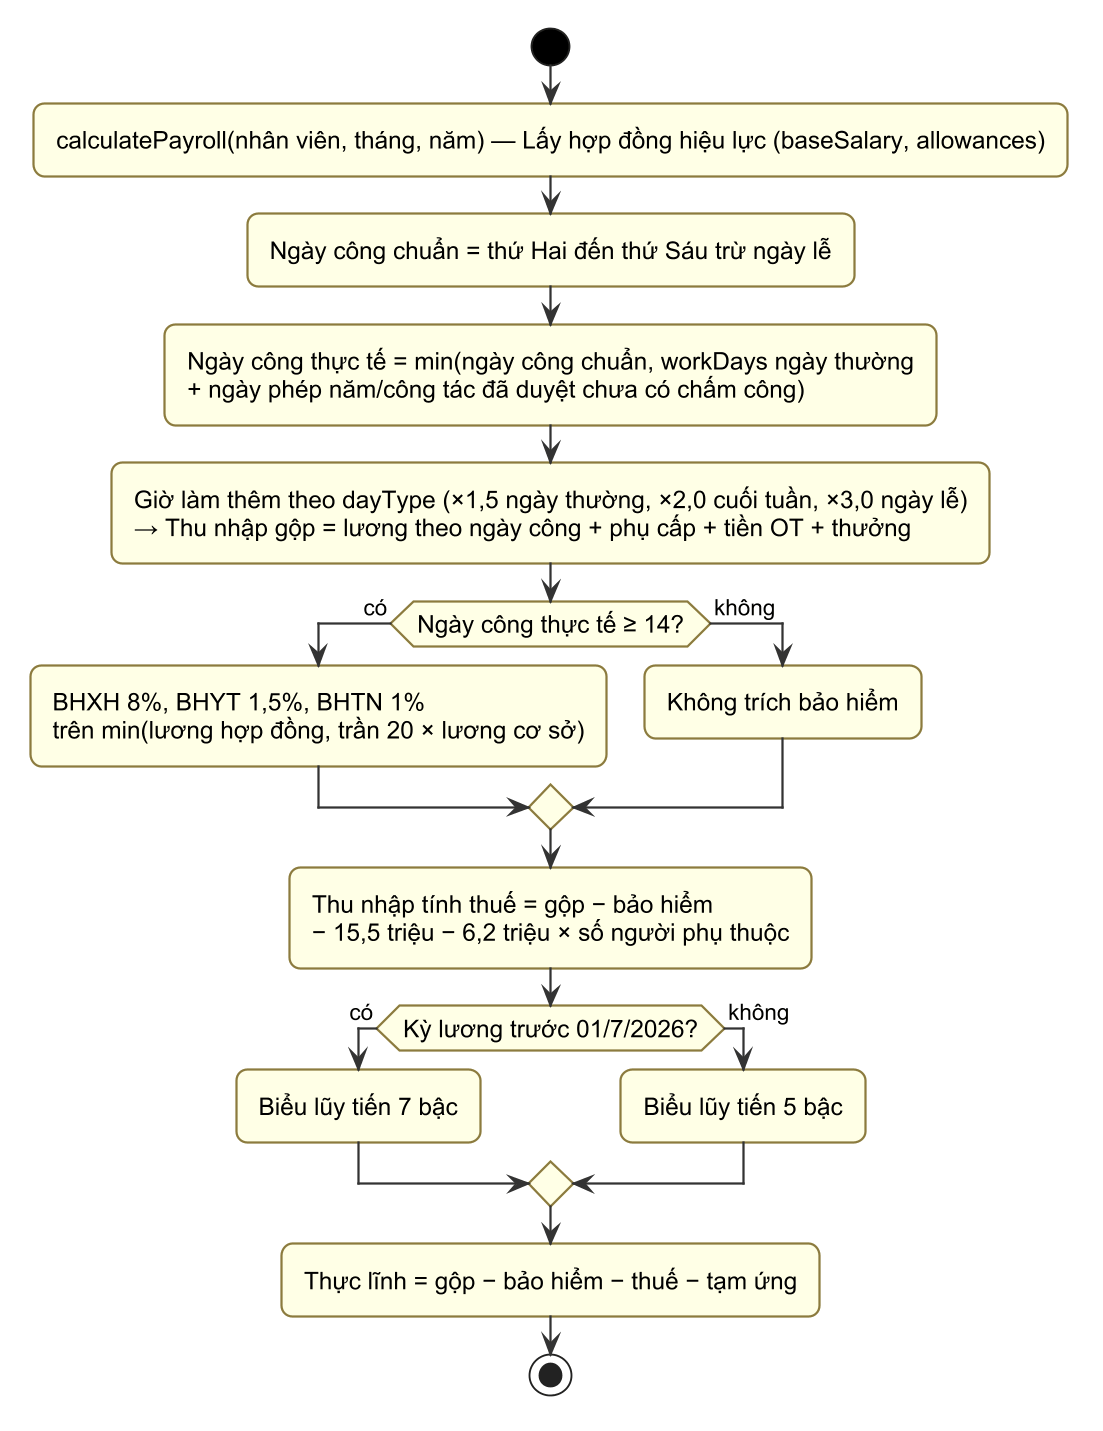

The diagram above was rendered by PlantUML. Its source (embedded in the PNG):
@startuml
skinparamlocked dpi 180
!include _style.iuml
skinparam ranksep 24
skinparam nodesep 25
start
:calculatePayroll(nhân viên, tháng, năm) — Lấy hợp đồng hiệu lực (baseSalary, allowances);
:Ngày công chuẩn = thứ Hai đến thứ Sáu trừ ngày lễ;
:Ngày công thực tế = min(ngày công chuẩn, workDays ngày thường
+ ngày phép năm/công tác đã duyệt chưa có chấm công);
:Giờ làm thêm theo dayType (×1,5 ngày thường, ×2,0 cuối tuần, ×3,0 ngày lễ)
→ Thu nhập gộp = lương theo ngày công + phụ cấp + tiền OT + thưởng;
if (Ngày công thực tế ≥ 14?) then (có)
  :BHXH 8%, BHYT 1,5%, BHTN 1%
  trên min(lương hợp đồng, trần 20 × lương cơ sở);
else (không)
  :Không trích bảo hiểm;
endif
:Thu nhập tính thuế = gộp − bảo hiểm
− 15,5 triệu − 6,2 triệu × số người phụ thuộc;
if (Kỳ lương trước 01/7/2026?) then (có)
  :Biểu lũy tiến 7 bậc;
else (không)
  :Biểu lũy tiến 5 bậc;
endif
:Thực lĩnh = gộp − bảo hiểm − thuế − tạm ứng;
stop
@enduml